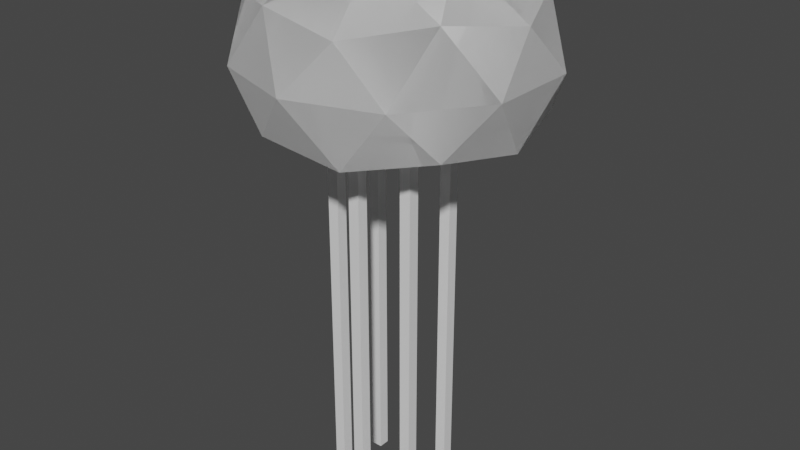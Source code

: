 # Source: squishy-merged-actions.blend  (saved by Blender 2.90.8; exported with 4.5.12 LTS)
import bpy
from mathutils import Matrix  # noqa: F401  (used for matrix-valued properties, if any)

bpy.ops.wm.read_factory_settings(use_empty=True)
scene = bpy.context.scene
scene.name = 'Scene'

# ---- collections
col_collection = bpy.data.collections.new('Collection'); scene.collection.children.link(col_collection)

# ---- world
world_world = bpy.data.worlds.new('World'); scene.world = world_world
world_world.use_nodes = True; world_world.node_tree.nodes.clear()
_N = world_world.node_tree.nodes; _L = world_world.node_tree.links
n0 = _N.new('ShaderNodeOutputWorld'); n0.name = 'World Output'; n0.location = (300, 300)
n1 = _N.new('ShaderNodeBackground'); n1.name = 'Background'; n1.location = (10, 300)
n1.inputs[0].default_value = (0.05088, 0.05088, 0.05088, 1.0)
_L.new(n1.outputs[0], n0.inputs[0])
n0.is_active_output = True
world_world.color = (0.05088, 0.05088, 0.05088)
world_world.use_sun_shadow = False
world_world.sun_shadow_jitter_overblur = 0.0

# ---- meshes
me_icosphere_001 = bpy.data.meshes.new('Icosphere.001')
me_icosphere_001.from_pydata([(0.9623, -0.6991, -0.4343), (-0.3676, -1.131, -0.4343), (-1.189, -1.966e-09, -0.4343), (-0.3676, 1.131, -0.4343), (0.9623, 0.6991, -0.4343), (0.3657, -1.126, 0.4345), (-0.9575, -0.6957, 0.4345), (-0.9575, 0.6957, 0.4345), (0.3657, 1.126, 0.4345), (1.184, -2.89e-09, 0.4345), (0.0, 0.0, 1.0), (0.3496, -1.076, -0.5387), (1.131, -1.966e-09, -0.5387), (-0.9152, -0.6649, -0.5387), (-0.9152, 0.6649, -0.5387), (0.3496, 1.076, -0.5387), (1.251, -0.4065, 0.0), (1.251, 0.4065, 0.0), (1.881e-09, -1.316, 0.0), (0.7733, -1.064, 0.0), (-1.251, -0.4065, 0.0), (-0.7733, -1.064, 0.0), (-0.7733, 1.064, 0.0), (-1.251, 0.4065, 0.0), (0.7733, 1.064, 0.0), (1.881e-09, 1.316, 0.0), (0.9107, -0.6616, 0.5384), (-0.3478, -1.071, 0.5384), (-1.126, -2.89e-09, 0.5384), (-0.3478, 1.071, 0.5384), (0.9107, 0.6616, 0.5384), (0.1625, -0.5, 0.8507), (0.5257, 0.0, 0.8507), (-0.4253, -0.309, 0.8507), (-0.4253, 0.309, 0.8507), (0.1625, 0.5, 0.8507)], [], [(0, 12, 16), (1, 11, 18), (2, 13, 20), (3, 14, 22), (4, 15, 24), (0, 16, 19), (1, 18, 21), (2, 20, 23), (3, 22, 25), (4, 24, 17), (5, 26, 31), (6, 27, 33), (7, 28, 34), (8, 29, 35), (9, 30, 32), (32, 35, 10), (32, 30, 35), (30, 8, 35), (35, 34, 10), (35, 29, 34), (29, 7, 34), (34, 33, 10), (34, 28, 33), (28, 6, 33), (33, 31, 10), (33, 27, 31), (27, 5, 31), (31, 32, 10), (31, 26, 32), (26, 9, 32), (17, 30, 9), (17, 24, 30), (24, 8, 30), (25, 29, 8), (25, 22, 29), (22, 7, 29), (23, 28, 7), (23, 20, 28), (20, 6, 28), (21, 27, 6), (21, 18, 27), (18, 5, 27), (19, 26, 5), (19, 16, 26), (16, 9, 26), (24, 25, 8), (24, 15, 25), (15, 3, 25), (22, 23, 7), (22, 14, 23), (14, 2, 23), (20, 21, 6), (20, 13, 21), (13, 1, 21), (18, 19, 5), (18, 11, 19), (11, 0, 19), (16, 17, 9), (16, 12, 17), (12, 4, 17)])
_uv = me_icosphere_001.uv_layers.new(name='UVMap')
_uv.uv.foreach_set('vector', [0.7273, 0.1575, 0.6364, 0.1575, 0.6818, 0.2362, 0.9091, 0.1575, 0.8182, 0.1575, 0.8636, 0.2362, 0.1818, 0.1575, 0.09091, 0.1575, 0.1364, 0.2362, 0.3636, 0.1575, 0.2727, 0.1575, 0.3182, 0.2362, 0.5455, 0.1575, 0.4545, 0.1575, 0.5, 0.2362, 0.7273, 0.1575, 0.6818, 0.2362, 0.7727, 0.2362, 0.9091, 0.1575, 0.8636, 0.2362, 0.9545, 0.2362, 0.1818, 0.1575, 0.1364, 0.2362, 0.2273, 0.2362, 0.3636, 0.1575, 0.3182, 0.2362, 0.4091, 0.2362, 0.5455, 0.1575, 0.5, 0.2362, 0.5909, 0.2362, 0.8182, 0.3149, 0.7273, 0.3149, 0.7727, 0.3937, 1.0, 0.3149, 0.9091, 0.3149, 0.9545, 0.3937, 0.2727, 0.3149, 0.1818, 0.3149, 0.2273, 0.3937, 0.4545, 0.3149, 0.3636, 0.3149, 0.4091, 0.3937, 0.6364, 0.3149, 0.5455, 0.3149, 0.5909, 0.3937, 0.5909, 0.3937, 0.5, 0.3937, 0.5455, 0.4724, 0.5909, 0.3937, 0.5455, 0.3149, 0.5, 0.3937, 0.5455, 0.3149, 0.4545, 0.3149, 0.5, 0.3937, 0.4091, 0.3937, 0.3182, 0.3937, 0.3636, 0.4724, 0.4091, 0.3937, 0.3636, 0.3149, 0.3182, 0.3937, 0.3636, 0.3149, 0.2727, 0.3149, 0.3182, 0.3937, 0.2273, 0.3937, 0.1364, 0.3937, 0.1818, 0.4724, 0.2273, 0.3937, 0.1818, 0.3149, 0.1364, 0.3937, 0.1818, 0.3149, 0.09091, 0.3149, 0.1364, 0.3937, 0.9545, 0.3937, 0.8636, 0.3937, 0.9091, 0.4724, 0.9545, 0.3937, 0.9091, 0.3149, 0.8636, 0.3937, 0.9091, 0.3149, 0.8182, 0.3149, 0.8636, 0.3937, 0.7727, 0.3937, 0.6818, 0.3937, 0.7273, 0.4724, 0.7727, 0.3937, 0.7273, 0.3149, 0.6818, 0.3937, 0.7273, 0.3149, 0.6364, 0.3149, 0.6818, 0.3937, 0.5909, 0.2362, 0.5455, 0.3149, 0.6364, 0.3149, 0.5909, 0.2362, 0.5, 0.2362, 0.5455, 0.3149, 0.5, 0.2362, 0.4545, 0.3149, 0.5455, 0.3149, 0.4091, 0.2362, 0.3636, 0.3149, 0.4545, 0.3149, 0.4091, 0.2362, 0.3182, 0.2362, 0.3636, 0.3149, 0.3182, 0.2362, 0.2727, 0.3149, 0.3636, 0.3149, 0.2273, 0.2362, 0.1818, 0.3149, 0.2727, 0.3149, 0.2273, 0.2362, 0.1364, 0.2362, 0.1818, 0.3149, 0.1364, 0.2362, 0.09091, 0.3149, 0.1818, 0.3149, 0.9545, 0.2362, 0.9091, 0.3149, 1.0, 0.3149, 0.9545, 0.2362, 0.8636, 0.2362, 0.9091, 0.3149, 0.8636, 0.2362, 0.8182, 0.3149, 0.9091, 0.3149, 0.7727, 0.2362, 0.7273, 0.3149, 0.8182, 0.3149, 0.7727, 0.2362, 0.6818, 0.2362, 0.7273, 0.3149, 0.6818, 0.2362, 0.6364, 0.3149, 0.7273, 0.3149, 0.5, 0.2362, 0.4091, 0.2362, 0.4545, 0.3149, 0.5, 0.2362, 0.4545, 0.1575, 0.4091, 0.2362, 0.4545, 0.1575, 0.3636, 0.1575, 0.4091, 0.2362, 0.3182, 0.2362, 0.2273, 0.2362, 0.2727, 0.3149, 0.3182, 0.2362, 0.2727, 0.1575, 0.2273, 0.2362, 0.2727, 0.1575, 0.1818, 0.1575, 0.2273, 0.2362, 0.1364, 0.2362, 0.04545, 0.2362, 0.09091, 0.3149, 0.1364, 0.2362, 0.09091, 0.1575, 0.04545, 0.2362, 0.09091, 0.1575, 0.0, 0.1575, 0.04545, 0.2362, 0.8636, 0.2362, 0.7727, 0.2362, 0.8182, 0.3149, 0.8636, 0.2362, 0.8182, 0.1575, 0.7727, 0.2362, 0.8182, 0.1575, 0.7273, 0.1575, 0.7727, 0.2362, 0.6818, 0.2362, 0.5909, 0.2362, 0.6364, 0.3149, 0.6818, 0.2362, 0.6364, 0.1575, 0.5909, 0.2362, 0.6364, 0.1575, 0.5455, 0.1575, 0.5909, 0.2362])
me_icosphere_001.use_remesh_fix_poles = True
me_icosphere_001.use_remesh_preserve_attributes = False
me_icosphere_001.use_mirror_vertex_groups = False
me_icosphere_001.update()
me_cube_002 = bpy.data.meshes.new('Cube.002')
me_cube_002.from_pydata([(-1.0, -1.0, -1.0), (-1.0, -1.0, 1.0), (-1.0, 1.0, -1.0), (-1.0, 1.0, 1.0), (1.0, -1.0, -1.0), (1.0, -1.0, 1.0), (1.0, 1.0, -1.0), (1.0, 1.0, 1.0), (-1.0, 1.0, -3.043), (-1.0, -1.0, -3.043), (1.0, 1.0, -3.043), (1.0, -1.0, -3.043), (-1.0, 1.0, -5.403), (-1.0, -1.0, -5.403), (1.0, 1.0, -5.403), (1.0, -1.0, -5.403), (-1.0, 1.0, -7.524), (-1.0, -1.0, -7.524), (1.0, 1.0, -7.524), (1.0, -1.0, -7.524), (-1.0, 1.0, -9.947), (-1.0, -1.0, -9.947), (1.0, 1.0, -9.947), (1.0, -1.0, -9.947), (-1.0, 1.0, -11.95), (-1.0, -1.0, -11.95), (1.0, 1.0, -11.95), (1.0, -1.0, -11.95)], [], [(0, 1, 3, 2), (2, 3, 7, 6), (6, 7, 5, 4), (4, 5, 1, 0), (6, 4, 11, 10), (7, 3, 1, 5), (10, 11, 15, 14), (4, 0, 9, 11), (2, 6, 10, 8), (0, 2, 8, 9), (15, 13, 17, 19), (9, 8, 12, 13), (11, 9, 13, 15), (8, 10, 14, 12), (16, 18, 22, 20), (12, 14, 18, 16), (14, 15, 19, 18), (13, 12, 16, 17), (22, 23, 27, 26), (18, 19, 23, 22), (17, 16, 20, 21), (19, 17, 21, 23), (24, 26, 27, 25), (21, 20, 24, 25), (23, 21, 25, 27), (20, 22, 26, 24)])
_uv = me_cube_002.uv_layers.new(name='UVMap')
_uv.uv.foreach_set('vector', [0.375, 0.0, 0.625, 0.0, 0.625, 0.25, 0.375, 0.25, 0.375, 0.25, 0.625, 0.25, 0.625, 0.5, 0.375, 0.5, 0.375, 0.5, 0.625, 0.5, 0.625, 0.75, 0.375, 0.75, 0.375, 0.75, 0.625, 0.75, 0.625, 1.0, 0.375, 1.0, 0.375, 0.5, 0.375, 0.75, 0.375, 0.75, 0.375, 0.5, 0.625, 0.5, 0.875, 0.5, 0.875, 0.75, 0.625, 0.75, 0.375, 0.5, 0.375, 0.75, 0.375, 0.75, 0.375, 0.5, 0.375, 0.75, 0.375, 1.0, 0.375, 1.0, 0.375, 0.75, 0.375, 0.25, 0.375, 0.5, 0.375, 0.5, 0.375, 0.25, 0.375, 0.0, 0.375, 0.25, 0.375, 0.25, 0.375, 0.0, 0.375, 0.75, 0.375, 1.0, 0.375, 1.0, 0.375, 0.75, 0.375, 0.0, 0.375, 0.25, 0.375, 0.25, 0.375, 0.0, 0.375, 0.75, 0.375, 1.0, 0.375, 1.0, 0.375, 0.75, 0.375, 0.25, 0.375, 0.5, 0.375, 0.5, 0.375, 0.25, 0.375, 0.25, 0.375, 0.5, 0.375, 0.5, 0.375, 0.25, 0.375, 0.25, 0.375, 0.5, 0.375, 0.5, 0.375, 0.25, 0.375, 0.5, 0.375, 0.75, 0.375, 0.75, 0.375, 0.5, 0.375, 0.0, 0.375, 0.25, 0.375, 0.25, 0.375, 0.0, 0.375, 0.5, 0.375, 0.75, 0.375, 0.75, 0.375, 0.5, 0.375, 0.5, 0.375, 0.75, 0.375, 0.75, 0.375, 0.5, 0.375, 0.0, 0.375, 0.25, 0.375, 0.25, 0.375, 0.0, 0.375, 0.75, 0.375, 1.0, 0.375, 1.0, 0.375, 0.75, 0.125, 0.5, 0.375, 0.5, 0.375, 0.75, 0.125, 0.75, 0.375, 0.0, 0.375, 0.25, 0.375, 0.25, 0.375, 0.0, 0.375, 0.75, 0.375, 1.0, 0.375, 1.0, 0.375, 0.75, 0.375, 0.25, 0.375, 0.5, 0.375, 0.5, 0.375, 0.25])
me_cube_002.use_remesh_fix_poles = True
me_cube_002.use_remesh_preserve_attributes = False
me_cube_002.use_mirror_vertex_groups = False
me_cube_002.update()
me_cube_003 = bpy.data.meshes.new('Cube.003')
me_cube_003.from_pydata([(-1.0, -1.0, -1.0), (-1.0, -1.0, 1.0), (-1.0, 1.0, -1.0), (-1.0, 1.0, 1.0), (1.0, -1.0, -1.0), (1.0, -1.0, 1.0), (1.0, 1.0, -1.0), (1.0, 1.0, 1.0), (-1.0, 1.0, -3.043), (-1.0, -1.0, -3.043), (1.0, 1.0, -3.043), (1.0, -1.0, -3.043), (-1.0, 1.0, -5.403), (-1.0, -1.0, -5.403), (1.0, 1.0, -5.403), (1.0, -1.0, -5.403), (-1.0, 1.0, -7.524), (-1.0, -1.0, -7.524), (1.0, 1.0, -7.524), (1.0, -1.0, -7.524), (-1.0, 1.0, -9.947), (-1.0, -1.0, -9.947), (1.0, 1.0, -9.947), (1.0, -1.0, -9.947), (-1.0, 1.0, -11.95), (-1.0, -1.0, -11.95), (1.0, 1.0, -11.95), (1.0, -1.0, -11.95)], [], [(0, 1, 3, 2), (2, 3, 7, 6), (6, 7, 5, 4), (4, 5, 1, 0), (6, 4, 11, 10), (7, 3, 1, 5), (10, 11, 15, 14), (4, 0, 9, 11), (2, 6, 10, 8), (0, 2, 8, 9), (15, 13, 17, 19), (9, 8, 12, 13), (11, 9, 13, 15), (8, 10, 14, 12), (16, 18, 22, 20), (12, 14, 18, 16), (14, 15, 19, 18), (13, 12, 16, 17), (22, 23, 27, 26), (18, 19, 23, 22), (17, 16, 20, 21), (19, 17, 21, 23), (24, 26, 27, 25), (21, 20, 24, 25), (23, 21, 25, 27), (20, 22, 26, 24)])
_uv = me_cube_003.uv_layers.new(name='UVMap')
_uv.uv.foreach_set('vector', [0.375, 0.0, 0.625, 0.0, 0.625, 0.25, 0.375, 0.25, 0.375, 0.25, 0.625, 0.25, 0.625, 0.5, 0.375, 0.5, 0.375, 0.5, 0.625, 0.5, 0.625, 0.75, 0.375, 0.75, 0.375, 0.75, 0.625, 0.75, 0.625, 1.0, 0.375, 1.0, 0.375, 0.5, 0.375, 0.75, 0.375, 0.75, 0.375, 0.5, 0.625, 0.5, 0.875, 0.5, 0.875, 0.75, 0.625, 0.75, 0.375, 0.5, 0.375, 0.75, 0.375, 0.75, 0.375, 0.5, 0.375, 0.75, 0.375, 1.0, 0.375, 1.0, 0.375, 0.75, 0.375, 0.25, 0.375, 0.5, 0.375, 0.5, 0.375, 0.25, 0.375, 0.0, 0.375, 0.25, 0.375, 0.25, 0.375, 0.0, 0.375, 0.75, 0.375, 1.0, 0.375, 1.0, 0.375, 0.75, 0.375, 0.0, 0.375, 0.25, 0.375, 0.25, 0.375, 0.0, 0.375, 0.75, 0.375, 1.0, 0.375, 1.0, 0.375, 0.75, 0.375, 0.25, 0.375, 0.5, 0.375, 0.5, 0.375, 0.25, 0.375, 0.25, 0.375, 0.5, 0.375, 0.5, 0.375, 0.25, 0.375, 0.25, 0.375, 0.5, 0.375, 0.5, 0.375, 0.25, 0.375, 0.5, 0.375, 0.75, 0.375, 0.75, 0.375, 0.5, 0.375, 0.0, 0.375, 0.25, 0.375, 0.25, 0.375, 0.0, 0.375, 0.5, 0.375, 0.75, 0.375, 0.75, 0.375, 0.5, 0.375, 0.5, 0.375, 0.75, 0.375, 0.75, 0.375, 0.5, 0.375, 0.0, 0.375, 0.25, 0.375, 0.25, 0.375, 0.0, 0.375, 0.75, 0.375, 1.0, 0.375, 1.0, 0.375, 0.75, 0.125, 0.5, 0.375, 0.5, 0.375, 0.75, 0.125, 0.75, 0.375, 0.0, 0.375, 0.25, 0.375, 0.25, 0.375, 0.0, 0.375, 0.75, 0.375, 1.0, 0.375, 1.0, 0.375, 0.75, 0.375, 0.25, 0.375, 0.5, 0.375, 0.5, 0.375, 0.25])
me_cube_003.use_remesh_fix_poles = True
me_cube_003.use_remesh_preserve_attributes = False
me_cube_003.use_mirror_vertex_groups = False
me_cube_003.update()
me_cube_004 = bpy.data.meshes.new('Cube.004')
me_cube_004.from_pydata([(-1.0, -1.0, -1.0), (-1.0, -1.0, 1.0), (-1.0, 1.0, -1.0), (-1.0, 1.0, 1.0), (1.0, -1.0, -1.0), (1.0, -1.0, 1.0), (1.0, 1.0, -1.0), (1.0, 1.0, 1.0), (-1.0, 1.0, -3.043), (-1.0, -1.0, -3.043), (1.0, 1.0, -3.043), (1.0, -1.0, -3.043), (-1.0, 1.0, -5.403), (-1.0, -1.0, -5.403), (1.0, 1.0, -5.403), (1.0, -1.0, -5.403), (-1.0, 1.0, -7.524), (-1.0, -1.0, -7.524), (1.0, 1.0, -7.524), (1.0, -1.0, -7.524), (-1.0, 1.0, -9.947), (-1.0, -1.0, -9.947), (1.0, 1.0, -9.947), (1.0, -1.0, -9.947), (-1.0, 1.0, -11.95), (-1.0, -1.0, -11.95), (1.0, 1.0, -11.95), (1.0, -1.0, -11.95)], [], [(0, 1, 3, 2), (2, 3, 7, 6), (6, 7, 5, 4), (4, 5, 1, 0), (6, 4, 11, 10), (7, 3, 1, 5), (10, 11, 15, 14), (4, 0, 9, 11), (2, 6, 10, 8), (0, 2, 8, 9), (15, 13, 17, 19), (9, 8, 12, 13), (11, 9, 13, 15), (8, 10, 14, 12), (16, 18, 22, 20), (12, 14, 18, 16), (14, 15, 19, 18), (13, 12, 16, 17), (22, 23, 27, 26), (18, 19, 23, 22), (17, 16, 20, 21), (19, 17, 21, 23), (24, 26, 27, 25), (21, 20, 24, 25), (23, 21, 25, 27), (20, 22, 26, 24)])
_uv = me_cube_004.uv_layers.new(name='UVMap')
_uv.uv.foreach_set('vector', [0.375, 0.0, 0.625, 0.0, 0.625, 0.25, 0.375, 0.25, 0.375, 0.25, 0.625, 0.25, 0.625, 0.5, 0.375, 0.5, 0.375, 0.5, 0.625, 0.5, 0.625, 0.75, 0.375, 0.75, 0.375, 0.75, 0.625, 0.75, 0.625, 1.0, 0.375, 1.0, 0.375, 0.5, 0.375, 0.75, 0.375, 0.75, 0.375, 0.5, 0.625, 0.5, 0.875, 0.5, 0.875, 0.75, 0.625, 0.75, 0.375, 0.5, 0.375, 0.75, 0.375, 0.75, 0.375, 0.5, 0.375, 0.75, 0.375, 1.0, 0.375, 1.0, 0.375, 0.75, 0.375, 0.25, 0.375, 0.5, 0.375, 0.5, 0.375, 0.25, 0.375, 0.0, 0.375, 0.25, 0.375, 0.25, 0.375, 0.0, 0.375, 0.75, 0.375, 1.0, 0.375, 1.0, 0.375, 0.75, 0.375, 0.0, 0.375, 0.25, 0.375, 0.25, 0.375, 0.0, 0.375, 0.75, 0.375, 1.0, 0.375, 1.0, 0.375, 0.75, 0.375, 0.25, 0.375, 0.5, 0.375, 0.5, 0.375, 0.25, 0.375, 0.25, 0.375, 0.5, 0.375, 0.5, 0.375, 0.25, 0.375, 0.25, 0.375, 0.5, 0.375, 0.5, 0.375, 0.25, 0.375, 0.5, 0.375, 0.75, 0.375, 0.75, 0.375, 0.5, 0.375, 0.0, 0.375, 0.25, 0.375, 0.25, 0.375, 0.0, 0.375, 0.5, 0.375, 0.75, 0.375, 0.75, 0.375, 0.5, 0.375, 0.5, 0.375, 0.75, 0.375, 0.75, 0.375, 0.5, 0.375, 0.0, 0.375, 0.25, 0.375, 0.25, 0.375, 0.0, 0.375, 0.75, 0.375, 1.0, 0.375, 1.0, 0.375, 0.75, 0.125, 0.5, 0.375, 0.5, 0.375, 0.75, 0.125, 0.75, 0.375, 0.0, 0.375, 0.25, 0.375, 0.25, 0.375, 0.0, 0.375, 0.75, 0.375, 1.0, 0.375, 1.0, 0.375, 0.75, 0.375, 0.25, 0.375, 0.5, 0.375, 0.5, 0.375, 0.25])
me_cube_004.use_remesh_fix_poles = True
me_cube_004.use_remesh_preserve_attributes = False
me_cube_004.use_mirror_vertex_groups = False
me_cube_004.update()
me_cube_005 = bpy.data.meshes.new('Cube.005')
me_cube_005.from_pydata([(-1.0, -1.0, -1.0), (-1.0, -1.0, 1.0), (-1.0, 1.0, -1.0), (-1.0, 1.0, 1.0), (1.0, -1.0, -1.0), (1.0, -1.0, 1.0), (1.0, 1.0, -1.0), (1.0, 1.0, 1.0), (-1.0, 1.0, -3.043), (-1.0, -1.0, -3.043), (1.0, 1.0, -3.043), (1.0, -1.0, -3.043), (-1.0, 1.0, -5.403), (-1.0, -1.0, -5.403), (1.0, 1.0, -5.403), (1.0, -1.0, -5.403), (-1.0, 1.0, -7.524), (-1.0, -1.0, -7.524), (1.0, 1.0, -7.524), (1.0, -1.0, -7.524), (-1.0, 1.0, -9.947), (-1.0, -1.0, -9.947), (1.0, 1.0, -9.947), (1.0, -1.0, -9.947), (-1.0, 1.0, -11.95), (-1.0, -1.0, -11.95), (1.0, 1.0, -11.95), (1.0, -1.0, -11.95)], [], [(0, 1, 3, 2), (2, 3, 7, 6), (6, 7, 5, 4), (4, 5, 1, 0), (6, 4, 11, 10), (7, 3, 1, 5), (10, 11, 15, 14), (4, 0, 9, 11), (2, 6, 10, 8), (0, 2, 8, 9), (15, 13, 17, 19), (9, 8, 12, 13), (11, 9, 13, 15), (8, 10, 14, 12), (16, 18, 22, 20), (12, 14, 18, 16), (14, 15, 19, 18), (13, 12, 16, 17), (22, 23, 27, 26), (18, 19, 23, 22), (17, 16, 20, 21), (19, 17, 21, 23), (24, 26, 27, 25), (21, 20, 24, 25), (23, 21, 25, 27), (20, 22, 26, 24)])
_uv = me_cube_005.uv_layers.new(name='UVMap')
_uv.uv.foreach_set('vector', [0.375, 0.0, 0.625, 0.0, 0.625, 0.25, 0.375, 0.25, 0.375, 0.25, 0.625, 0.25, 0.625, 0.5, 0.375, 0.5, 0.375, 0.5, 0.625, 0.5, 0.625, 0.75, 0.375, 0.75, 0.375, 0.75, 0.625, 0.75, 0.625, 1.0, 0.375, 1.0, 0.375, 0.5, 0.375, 0.75, 0.375, 0.75, 0.375, 0.5, 0.625, 0.5, 0.875, 0.5, 0.875, 0.75, 0.625, 0.75, 0.375, 0.5, 0.375, 0.75, 0.375, 0.75, 0.375, 0.5, 0.375, 0.75, 0.375, 1.0, 0.375, 1.0, 0.375, 0.75, 0.375, 0.25, 0.375, 0.5, 0.375, 0.5, 0.375, 0.25, 0.375, 0.0, 0.375, 0.25, 0.375, 0.25, 0.375, 0.0, 0.375, 0.75, 0.375, 1.0, 0.375, 1.0, 0.375, 0.75, 0.375, 0.0, 0.375, 0.25, 0.375, 0.25, 0.375, 0.0, 0.375, 0.75, 0.375, 1.0, 0.375, 1.0, 0.375, 0.75, 0.375, 0.25, 0.375, 0.5, 0.375, 0.5, 0.375, 0.25, 0.375, 0.25, 0.375, 0.5, 0.375, 0.5, 0.375, 0.25, 0.375, 0.25, 0.375, 0.5, 0.375, 0.5, 0.375, 0.25, 0.375, 0.5, 0.375, 0.75, 0.375, 0.75, 0.375, 0.5, 0.375, 0.0, 0.375, 0.25, 0.375, 0.25, 0.375, 0.0, 0.375, 0.5, 0.375, 0.75, 0.375, 0.75, 0.375, 0.5, 0.375, 0.5, 0.375, 0.75, 0.375, 0.75, 0.375, 0.5, 0.375, 0.0, 0.375, 0.25, 0.375, 0.25, 0.375, 0.0, 0.375, 0.75, 0.375, 1.0, 0.375, 1.0, 0.375, 0.75, 0.125, 0.5, 0.375, 0.5, 0.375, 0.75, 0.125, 0.75, 0.375, 0.0, 0.375, 0.25, 0.375, 0.25, 0.375, 0.0, 0.375, 0.75, 0.375, 1.0, 0.375, 1.0, 0.375, 0.75, 0.375, 0.25, 0.375, 0.5, 0.375, 0.5, 0.375, 0.25])
me_cube_005.use_remesh_fix_poles = True
me_cube_005.use_remesh_preserve_attributes = False
me_cube_005.use_mirror_vertex_groups = False
me_cube_005.update()
me_cube_006 = bpy.data.meshes.new('Cube.006')
me_cube_006.from_pydata([(-1.0, -1.0, -1.0), (-1.0, -1.0, 1.0), (-1.0, 1.0, -1.0), (-1.0, 1.0, 1.0), (1.0, -1.0, -1.0), (1.0, -1.0, 1.0), (1.0, 1.0, -1.0), (1.0, 1.0, 1.0), (-1.0, 1.0, -3.043), (-1.0, -1.0, -3.043), (1.0, 1.0, -3.043), (1.0, -1.0, -3.043), (-1.0, 1.0, -5.403), (-1.0, -1.0, -5.403), (1.0, 1.0, -5.403), (1.0, -1.0, -5.403), (-1.0, 1.0, -7.524), (-1.0, -1.0, -7.524), (1.0, 1.0, -7.524), (1.0, -1.0, -7.524), (-1.0, 1.0, -9.947), (-1.0, -1.0, -9.947), (1.0, 1.0, -9.947), (1.0, -1.0, -9.947), (-1.0, 1.0, -11.95), (-1.0, -1.0, -11.95), (1.0, 1.0, -11.95), (1.0, -1.0, -11.95)], [], [(0, 1, 3, 2), (2, 3, 7, 6), (6, 7, 5, 4), (4, 5, 1, 0), (6, 4, 11, 10), (7, 3, 1, 5), (10, 11, 15, 14), (4, 0, 9, 11), (2, 6, 10, 8), (0, 2, 8, 9), (15, 13, 17, 19), (9, 8, 12, 13), (11, 9, 13, 15), (8, 10, 14, 12), (16, 18, 22, 20), (12, 14, 18, 16), (14, 15, 19, 18), (13, 12, 16, 17), (22, 23, 27, 26), (18, 19, 23, 22), (17, 16, 20, 21), (19, 17, 21, 23), (24, 26, 27, 25), (21, 20, 24, 25), (23, 21, 25, 27), (20, 22, 26, 24)])
_uv = me_cube_006.uv_layers.new(name='UVMap')
_uv.uv.foreach_set('vector', [0.375, 0.0, 0.625, 0.0, 0.625, 0.25, 0.375, 0.25, 0.375, 0.25, 0.625, 0.25, 0.625, 0.5, 0.375, 0.5, 0.375, 0.5, 0.625, 0.5, 0.625, 0.75, 0.375, 0.75, 0.375, 0.75, 0.625, 0.75, 0.625, 1.0, 0.375, 1.0, 0.375, 0.5, 0.375, 0.75, 0.375, 0.75, 0.375, 0.5, 0.625, 0.5, 0.875, 0.5, 0.875, 0.75, 0.625, 0.75, 0.375, 0.5, 0.375, 0.75, 0.375, 0.75, 0.375, 0.5, 0.375, 0.75, 0.375, 1.0, 0.375, 1.0, 0.375, 0.75, 0.375, 0.25, 0.375, 0.5, 0.375, 0.5, 0.375, 0.25, 0.375, 0.0, 0.375, 0.25, 0.375, 0.25, 0.375, 0.0, 0.375, 0.75, 0.375, 1.0, 0.375, 1.0, 0.375, 0.75, 0.375, 0.0, 0.375, 0.25, 0.375, 0.25, 0.375, 0.0, 0.375, 0.75, 0.375, 1.0, 0.375, 1.0, 0.375, 0.75, 0.375, 0.25, 0.375, 0.5, 0.375, 0.5, 0.375, 0.25, 0.375, 0.25, 0.375, 0.5, 0.375, 0.5, 0.375, 0.25, 0.375, 0.25, 0.375, 0.5, 0.375, 0.5, 0.375, 0.25, 0.375, 0.5, 0.375, 0.75, 0.375, 0.75, 0.375, 0.5, 0.375, 0.0, 0.375, 0.25, 0.375, 0.25, 0.375, 0.0, 0.375, 0.5, 0.375, 0.75, 0.375, 0.75, 0.375, 0.5, 0.375, 0.5, 0.375, 0.75, 0.375, 0.75, 0.375, 0.5, 0.375, 0.0, 0.375, 0.25, 0.375, 0.25, 0.375, 0.0, 0.375, 0.75, 0.375, 1.0, 0.375, 1.0, 0.375, 0.75, 0.125, 0.5, 0.375, 0.5, 0.375, 0.75, 0.125, 0.75, 0.375, 0.0, 0.375, 0.25, 0.375, 0.25, 0.375, 0.0, 0.375, 0.75, 0.375, 1.0, 0.375, 1.0, 0.375, 0.75, 0.375, 0.25, 0.375, 0.5, 0.375, 0.5, 0.375, 0.25])
me_cube_006.use_remesh_fix_poles = True
me_cube_006.use_remesh_preserve_attributes = False
me_cube_006.use_mirror_vertex_groups = False
me_cube_006.update()
me_icosphere_002 = bpy.data.meshes.new('Icosphere.002')
me_icosphere_002.from_pydata([(0.9623, -0.6991, -0.4343), (-0.3676, -1.131, -0.4343), (-1.189, -1.966e-09, -0.4343), (-0.3676, 1.131, -0.4343), (0.9623, 0.6991, -0.4343), (0.3657, -1.126, 0.4345), (-0.9575, -0.6957, 0.4345), (-0.9575, 0.6957, 0.4345), (0.3657, 1.126, 0.4345), (1.184, -2.89e-09, 0.4345), (0.0, 0.0, 1.0), (0.3496, -1.076, -0.5387), (1.131, -1.966e-09, -0.5387), (-0.9152, -0.6649, -0.5387), (-0.9152, 0.6649, -0.5387), (0.3496, 1.076, -0.5387), (1.251, -0.4065, 0.0), (1.251, 0.4065, 0.0), (1.881e-09, -1.316, 0.0), (0.7733, -1.064, 0.0), (-1.251, -0.4065, 0.0), (-0.7733, -1.064, 0.0), (-0.7733, 1.064, 0.0), (-1.251, 0.4065, 0.0), (0.7733, 1.064, 0.0), (1.881e-09, 1.316, 0.0), (0.9107, -0.6616, 0.5384), (-0.3478, -1.071, 0.5384), (-1.126, -2.89e-09, 0.5384), (-0.3478, 1.071, 0.5384), (0.9107, 0.6616, 0.5384), (0.1625, -0.5, 0.8507), (0.5257, 0.0, 0.8507), (-0.4253, -0.309, 0.8507), (-0.4253, 0.309, 0.8507), (0.1625, 0.5, 0.8507)], [], [(0, 16, 12), (1, 18, 11), (2, 20, 13), (3, 22, 14), (4, 24, 15), (0, 19, 16), (1, 21, 18), (2, 23, 20), (3, 25, 22), (4, 17, 24), (5, 31, 26), (6, 33, 27), (7, 34, 28), (8, 35, 29), (9, 32, 30), (32, 10, 35), (32, 35, 30), (30, 35, 8), (35, 10, 34), (35, 34, 29), (29, 34, 7), (34, 10, 33), (34, 33, 28), (28, 33, 6), (33, 10, 31), (33, 31, 27), (27, 31, 5), (31, 10, 32), (31, 32, 26), (26, 32, 9), (17, 9, 30), (17, 30, 24), (24, 30, 8), (25, 8, 29), (25, 29, 22), (22, 29, 7), (23, 7, 28), (23, 28, 20), (20, 28, 6), (21, 6, 27), (21, 27, 18), (18, 27, 5), (19, 5, 26), (19, 26, 16), (16, 26, 9), (24, 8, 25), (24, 25, 15), (15, 25, 3), (22, 7, 23), (22, 23, 14), (14, 23, 2), (20, 6, 21), (20, 21, 13), (13, 21, 1), (18, 5, 19), (18, 19, 11), (11, 19, 0), (16, 9, 17), (16, 17, 12), (12, 17, 4)])
_uv = me_icosphere_002.uv_layers.new(name='UVMap')
_uv.uv.foreach_set('vector', [0.7273, 0.1575, 0.6818, 0.2362, 0.6364, 0.1575, 0.9091, 0.1575, 0.8636, 0.2362, 0.8182, 0.1575, 0.1818, 0.1575, 0.1364, 0.2362, 0.09091, 0.1575, 0.3636, 0.1575, 0.3182, 0.2362, 0.2727, 0.1575, 0.5455, 0.1575, 0.5, 0.2362, 0.4545, 0.1575, 0.7273, 0.1575, 0.7727, 0.2362, 0.6818, 0.2362, 0.9091, 0.1575, 0.9545, 0.2362, 0.8636, 0.2362, 0.1818, 0.1575, 0.2273, 0.2362, 0.1364, 0.2362, 0.3636, 0.1575, 0.4091, 0.2362, 0.3182, 0.2362, 0.5455, 0.1575, 0.5909, 0.2362, 0.5, 0.2362, 0.8182, 0.3149, 0.7727, 0.3937, 0.7273, 0.3149, 1.0, 0.3149, 0.9545, 0.3937, 0.9091, 0.3149, 0.2727, 0.3149, 0.2273, 0.3937, 0.1818, 0.3149, 0.4545, 0.3149, 0.4091, 0.3937, 0.3636, 0.3149, 0.6364, 0.3149, 0.5909, 0.3937, 0.5455, 0.3149, 0.5909, 0.3937, 0.5455, 0.4724, 0.5, 0.3937, 0.5909, 0.3937, 0.5, 0.3937, 0.5455, 0.3149, 0.5455, 0.3149, 0.5, 0.3937, 0.4545, 0.3149, 0.4091, 0.3937, 0.3636, 0.4724, 0.3182, 0.3937, 0.4091, 0.3937, 0.3182, 0.3937, 0.3636, 0.3149, 0.3636, 0.3149, 0.3182, 0.3937, 0.2727, 0.3149, 0.2273, 0.3937, 0.1818, 0.4724, 0.1364, 0.3937, 0.2273, 0.3937, 0.1364, 0.3937, 0.1818, 0.3149, 0.1818, 0.3149, 0.1364, 0.3937, 0.09091, 0.3149, 0.9545, 0.3937, 0.9091, 0.4724, 0.8636, 0.3937, 0.9545, 0.3937, 0.8636, 0.3937, 0.9091, 0.3149, 0.9091, 0.3149, 0.8636, 0.3937, 0.8182, 0.3149, 0.7727, 0.3937, 0.7273, 0.4724, 0.6818, 0.3937, 0.7727, 0.3937, 0.6818, 0.3937, 0.7273, 0.3149, 0.7273, 0.3149, 0.6818, 0.3937, 0.6364, 0.3149, 0.5909, 0.2362, 0.6364, 0.3149, 0.5455, 0.3149, 0.5909, 0.2362, 0.5455, 0.3149, 0.5, 0.2362, 0.5, 0.2362, 0.5455, 0.3149, 0.4545, 0.3149, 0.4091, 0.2362, 0.4545, 0.3149, 0.3636, 0.3149, 0.4091, 0.2362, 0.3636, 0.3149, 0.3182, 0.2362, 0.3182, 0.2362, 0.3636, 0.3149, 0.2727, 0.3149, 0.2273, 0.2362, 0.2727, 0.3149, 0.1818, 0.3149, 0.2273, 0.2362, 0.1818, 0.3149, 0.1364, 0.2362, 0.1364, 0.2362, 0.1818, 0.3149, 0.09091, 0.3149, 0.9545, 0.2362, 1.0, 0.3149, 0.9091, 0.3149, 0.9545, 0.2362, 0.9091, 0.3149, 0.8636, 0.2362, 0.8636, 0.2362, 0.9091, 0.3149, 0.8182, 0.3149, 0.7727, 0.2362, 0.8182, 0.3149, 0.7273, 0.3149, 0.7727, 0.2362, 0.7273, 0.3149, 0.6818, 0.2362, 0.6818, 0.2362, 0.7273, 0.3149, 0.6364, 0.3149, 0.5, 0.2362, 0.4545, 0.3149, 0.4091, 0.2362, 0.5, 0.2362, 0.4091, 0.2362, 0.4545, 0.1575, 0.4545, 0.1575, 0.4091, 0.2362, 0.3636, 0.1575, 0.3182, 0.2362, 0.2727, 0.3149, 0.2273, 0.2362, 0.3182, 0.2362, 0.2273, 0.2362, 0.2727, 0.1575, 0.2727, 0.1575, 0.2273, 0.2362, 0.1818, 0.1575, 0.1364, 0.2362, 0.09091, 0.3149, 0.04545, 0.2362, 0.1364, 0.2362, 0.04545, 0.2362, 0.09091, 0.1575, 0.09091, 0.1575, 0.04545, 0.2362, 0.0, 0.1575, 0.8636, 0.2362, 0.8182, 0.3149, 0.7727, 0.2362, 0.8636, 0.2362, 0.7727, 0.2362, 0.8182, 0.1575, 0.8182, 0.1575, 0.7727, 0.2362, 0.7273, 0.1575, 0.6818, 0.2362, 0.6364, 0.3149, 0.5909, 0.2362, 0.6818, 0.2362, 0.5909, 0.2362, 0.6364, 0.1575, 0.6364, 0.1575, 0.5909, 0.2362, 0.5455, 0.1575])
me_icosphere_002.use_remesh_fix_poles = True
me_icosphere_002.use_remesh_preserve_attributes = False
me_icosphere_002.use_mirror_vertex_groups = False
me_icosphere_002.update()
arm_armature = bpy.data.armatures.new('Armature')  # bones are not reproduced
arm_armature_006 = bpy.data.armatures.new('Armature.006')  # bones are not reproduced
arm_armature_011 = bpy.data.armatures.new('Armature.011')  # bones are not reproduced
arm_armature_012 = bpy.data.armatures.new('Armature.012')  # bones are not reproduced
arm_armature_013 = bpy.data.armatures.new('Armature.013')  # bones are not reproduced
arm_armature_014 = bpy.data.armatures.new('Armature.014')  # bones are not reproduced
arm_armature_001 = bpy.data.armatures.new('Armature.001')  # bones are not reproduced

# ---- objects
ob_body = bpy.data.objects.new('Body', me_icosphere_001)
ob_body_armature = bpy.data.objects.new('Body Armature', arm_armature)
ob_cubicle_1 = bpy.data.objects.new('Cubicle 1', me_cube_002)
ob_cubicle_1_armature = bpy.data.objects.new('Cubicle 1 Armature', arm_armature_006)
ob_cubicle_2 = bpy.data.objects.new('Cubicle 2', me_cube_003)
ob_cubicle_2_armature = bpy.data.objects.new('Cubicle 2 Armature', arm_armature_011)
ob_cubicle_3_armature = bpy.data.objects.new('Cubicle 3 Armature', arm_armature_012)
ob_cubicle_3 = bpy.data.objects.new('Cubicle 3', me_cube_004)
ob_cubicle_4_armature = bpy.data.objects.new('Cubicle 4 Armature', arm_armature_013)
ob_cubicle_4 = bpy.data.objects.new('Cubicle 4', me_cube_005)
ob_cubicle_5_armature = bpy.data.objects.new('Cubicle 5 Armature', arm_armature_014)
ob_cubicle_5 = bpy.data.objects.new('Cubicle 5', me_cube_006)
ob_body_armature__inside = bpy.data.objects.new('Body Armature (inside)', arm_armature_001)
ob_body__inside = bpy.data.objects.new('Body (inside)', me_icosphere_002)

# ---- transforms, parenting, visibility, modifiers, constraints
ob_body.parent = ob_body_armature
ob_body.matrix_parent_inverse = Matrix(((1.0, -0.0, 0.0, -0.0), (-0.0, 1.0, -0.0, 0.0), (0.0, -0.0, 1.0, 0.02874), (-0.0, 0.0, -0.0, 1.0)))
ob_body.location = (0.0, 0.0, 0.0)
ob_body.lineart.crease_threshold = 0.0
_vg = ob_body.vertex_groups.new(name='Bone')
for _i, _w in zip([5, 6, 7, 8, 9, 10, 26, 27, 28, 29, 30, 31, 32, 33, 34, 35], [0.02303, 0.02303, 0.02303, 0.02303, 0.02303, 0.95, 0.03218, 0.03218, 0.03218, 0.03218, 0.03218, 0.1344, 0.1344, 0.1344, 0.1344, 0.1344]): _vg.add([_i], _w, 'REPLACE')
_vg = ob_body.vertex_groups.new(name='Bone.001')
for _i, _w in zip([0, 1, 2, 3, 4, 5, 6, 7, 8, 9, 10, 11, 12, 13, 14, 15, 16, 17, 18, 19, 20, 21, 22, 23, 24, 25, 26, 27, 28, 29, 30, 31, 32, 33, 34, 35], [0.5763, 0.5763, 0.5763, 0.5763, 0.5763, 0.8547, 0.8547, 0.8547, 0.8547, 0.8547, 0.04689, 0.5428, 0.5428, 0.5428, 0.5428, 0.5428, 0.7744, 0.7744, 0.7744, 0.7744, 0.7744, 0.7744, 0.7744, 0.7744, 0.7744, 0.7744, 0.8661, 0.8661, 0.8661, 0.8661, 0.8661, 0.8386, 0.8386, 0.8386, 0.8386, 0.8386]): _vg.add([_i], _w, 'REPLACE')
_vg = ob_body.vertex_groups.new(name='Bone.002')
for _i, _w in zip([0, 1, 2, 3, 4, 5, 6, 7, 8, 9, 11, 12, 13, 14, 15, 16, 17, 18, 19, 20, 21, 22, 23, 24, 25, 26, 27, 28, 29, 30, 31, 32, 33, 34, 35], [0.4082, 0.4082, 0.4082, 0.4082, 0.4082, 0.1088, 0.1088, 0.1088, 0.1088, 0.1088, 0.4426, 0.4426, 0.4426, 0.4426, 0.4426, 0.2048, 0.2048, 0.2048, 0.2048, 0.2048, 0.2048, 0.2048, 0.2048, 0.2048, 0.2048, 0.09286, 0.09286, 0.09286, 0.09286, 0.09286, 0.003905, 0.003905, 0.003905, 0.003905, 0.003905]): _vg.add([_i], _w, 'REPLACE')
_m = ob_body.modifiers.new('Armature', 'ARMATURE')
_m.object = ob_body_armature
ob_body_armature.location = (0.0, 0.0, -0.02874)
ob_body_armature.lineart.crease_threshold = 0.0
ob_cubicle_1.parent = ob_cubicle_1_armature
ob_cubicle_1.matrix_parent_inverse = Matrix(((1.0, -0.0, -0.0, -0.7003), (-0.0, 1.0, 0.0, 0.1996), (-0.0, -0.0, 1.0, -0.0), (-0.0, 0.0, -0.0, 1.0)))
ob_cubicle_1.location = (0.6659, -0.2381, -0.2257)
ob_cubicle_1.scale = (0.1, 0.1, 0.3175)
ob_cubicle_1.lineart.crease_threshold = 0.0
_vg = ob_cubicle_1.vertex_groups.new(name='Bone')
for _i, _w in zip([1, 3, 5, 7], [0.9735, 0.9762, 0.9766, 0.976]): _vg.add([_i], _w, 'REPLACE')
_vg = ob_cubicle_1.vertex_groups.new(name='Bone.001')
for _i, _w in zip([0, 1, 2, 4, 6], [0.9744, 0.002252, 0.9749, 0.9761, 0.9766]): _vg.add([_i], _w, 'REPLACE')
_vg = ob_cubicle_1.vertex_groups.new(name='Bone.002')
for _i, _w in zip([8, 9, 10, 11], [0.9797, 0.9791, 0.981, 0.9804]): _vg.add([_i], _w, 'REPLACE')
_vg = ob_cubicle_1.vertex_groups.new(name='Bone.003')
for _i, _w in zip([12, 13, 14, 15], [0.9804, 0.9798, 0.9817, 0.9811]): _vg.add([_i], _w, 'REPLACE')
_vg = ob_cubicle_1.vertex_groups.new(name='Bone.004')
for _i, _w in zip([16, 17, 18, 19], [0.9809, 0.9803, 0.9822, 0.9816]): _vg.add([_i], _w, 'REPLACE')
_vg = ob_cubicle_1.vertex_groups.new(name='Bone.005')
for _i, _w in zip([20, 21, 22, 23, 24, 25, 26, 27], [0.9908, 0.9906, 0.9915, 0.9912, 0.9991, 0.9997, 0.9997, 0.9997]): _vg.add([_i], _w, 'REPLACE')
_m = ob_cubicle_1.modifiers.new('Armature', 'ARMATURE')
_m.object = ob_cubicle_1_armature
ob_cubicle_1_armature.location = (0.4123, -0.3352, 0.0)
ob_cubicle_1_armature.scale = (0.5, 0.5, 1.0)
ob_cubicle_1_armature.lineart.crease_threshold = 0.0
ob_cubicle_2.parent = ob_cubicle_2_armature
ob_cubicle_2.matrix_parent_inverse = Matrix(((1.0, -0.0, -0.0, -0.7003), (-0.0, 1.0, 0.0, 0.1996), (-0.0, -0.0, 1.0, -0.0), (-0.0, 0.0, -0.0, 1.0)))
ob_cubicle_2.location = (0.6659, -0.2381, -0.2257)
ob_cubicle_2.scale = (0.05, 0.05, 0.3175)
ob_cubicle_2.lineart.crease_threshold = 0.0
_vg = ob_cubicle_2.vertex_groups.new(name='Bone')
for _i, _w in zip([1, 3, 5, 7], [0.9735, 0.9762, 0.9766, 0.976]): _vg.add([_i], _w, 'REPLACE')
_vg = ob_cubicle_2.vertex_groups.new(name='Bone.001')
for _i, _w in zip([0, 1, 2, 4, 6], [0.9744, 0.002252, 0.9749, 0.9761, 0.9766]): _vg.add([_i], _w, 'REPLACE')
_vg = ob_cubicle_2.vertex_groups.new(name='Bone.002')
for _i, _w in zip([8, 9, 10, 11], [0.9797, 0.9791, 0.981, 0.9804]): _vg.add([_i], _w, 'REPLACE')
_vg = ob_cubicle_2.vertex_groups.new(name='Bone.003')
for _i, _w in zip([12, 13, 14, 15], [0.9804, 0.9798, 0.9817, 0.9811]): _vg.add([_i], _w, 'REPLACE')
_vg = ob_cubicle_2.vertex_groups.new(name='Bone.004')
for _i, _w in zip([16, 17, 18, 19], [0.9809, 0.9803, 0.9822, 0.9816]): _vg.add([_i], _w, 'REPLACE')
_vg = ob_cubicle_2.vertex_groups.new(name='Bone.005')
for _i, _w in zip([20, 21, 22, 23, 24, 25, 26, 27], [0.9908, 0.9906, 0.9915, 0.9912, 0.9991, 0.9997, 0.9997, 0.9997]): _vg.add([_i], _w, 'REPLACE')
_m = ob_cubicle_2.modifiers.new('Armature', 'ARMATURE')
_m.object = ob_cubicle_2_armature
ob_cubicle_2_armature.location = (0.3401, 0.307, 0.0)
ob_cubicle_2_armature.lineart.crease_threshold = 0.0
ob_cubicle_3_armature.location = (-0.3411, 0.2056, 0.0)
ob_cubicle_3_armature.lineart.crease_threshold = 0.0
ob_cubicle_3.parent = ob_cubicle_3_armature
ob_cubicle_3.matrix_parent_inverse = Matrix(((1.0, -0.0, -0.0, -0.7003), (-0.0, 1.0, 0.0, 0.1996), (-0.0, -0.0, 1.0, -0.0), (-0.0, 0.0, -0.0, 1.0)))
ob_cubicle_3.location = (0.6659, -0.2381, -0.2257)
ob_cubicle_3.scale = (0.05, 0.05, 0.3175)
ob_cubicle_3.lineart.crease_threshold = 0.0
_vg = ob_cubicle_3.vertex_groups.new(name='Bone')
for _i, _w in zip([1, 3, 5, 7], [0.9735, 0.9762, 0.9766, 0.976]): _vg.add([_i], _w, 'REPLACE')
_vg = ob_cubicle_3.vertex_groups.new(name='Bone.001')
for _i, _w in zip([0, 1, 2, 4, 6], [0.9744, 0.002252, 0.9749, 0.9761, 0.9766]): _vg.add([_i], _w, 'REPLACE')
_vg = ob_cubicle_3.vertex_groups.new(name='Bone.002')
for _i, _w in zip([8, 9, 10, 11], [0.9797, 0.9791, 0.981, 0.9804]): _vg.add([_i], _w, 'REPLACE')
_vg = ob_cubicle_3.vertex_groups.new(name='Bone.003')
for _i, _w in zip([12, 13, 14, 15], [0.9804, 0.9798, 0.9817, 0.9811]): _vg.add([_i], _w, 'REPLACE')
_vg = ob_cubicle_3.vertex_groups.new(name='Bone.004')
for _i, _w in zip([16, 17, 18, 19], [0.9809, 0.9803, 0.9822, 0.9816]): _vg.add([_i], _w, 'REPLACE')
_vg = ob_cubicle_3.vertex_groups.new(name='Bone.005')
for _i, _w in zip([20, 21, 22, 23, 24, 25, 26, 27], [0.9908, 0.9906, 0.9915, 0.9912, 0.9991, 0.9997, 0.9997, 0.9997]): _vg.add([_i], _w, 'REPLACE')
_m = ob_cubicle_3.modifiers.new('Armature', 'ARMATURE')
_m.object = ob_cubicle_3_armature
ob_cubicle_4_armature.location = (-0.3422, -0.2979, 0.0)
ob_cubicle_4_armature.lineart.crease_threshold = 0.0
ob_cubicle_4.parent = ob_cubicle_4_armature
ob_cubicle_4.matrix_parent_inverse = Matrix(((1.0, -0.0, -0.0, -0.7003), (-0.0, 1.0, 0.0, 0.1996), (-0.0, -0.0, 1.0, -0.0), (-0.0, 0.0, -0.0, 1.0)))
ob_cubicle_4.location = (0.6659, -0.2381, -0.2257)
ob_cubicle_4.scale = (0.05, 0.05, 0.3175)
ob_cubicle_4.lineart.crease_threshold = 0.0
_vg = ob_cubicle_4.vertex_groups.new(name='Bone')
for _i, _w in zip([1, 3, 5, 7], [0.9735, 0.9762, 0.9766, 0.976]): _vg.add([_i], _w, 'REPLACE')
_vg = ob_cubicle_4.vertex_groups.new(name='Bone.001')
for _i, _w in zip([0, 1, 2, 4, 6], [0.9744, 0.002252, 0.9749, 0.9761, 0.9766]): _vg.add([_i], _w, 'REPLACE')
_vg = ob_cubicle_4.vertex_groups.new(name='Bone.002')
for _i, _w in zip([8, 9, 10, 11], [0.9797, 0.9791, 0.981, 0.9804]): _vg.add([_i], _w, 'REPLACE')
_vg = ob_cubicle_4.vertex_groups.new(name='Bone.003')
for _i, _w in zip([12, 13, 14, 15], [0.9804, 0.9798, 0.9817, 0.9811]): _vg.add([_i], _w, 'REPLACE')
_vg = ob_cubicle_4.vertex_groups.new(name='Bone.004')
for _i, _w in zip([16, 17, 18, 19], [0.9809, 0.9803, 0.9822, 0.9816]): _vg.add([_i], _w, 'REPLACE')
_vg = ob_cubicle_4.vertex_groups.new(name='Bone.005')
for _i, _w in zip([20, 21, 22, 23, 24, 25, 26, 27], [0.9908, 0.9906, 0.9915, 0.9912, 0.9991, 0.9997, 0.9997, 0.9997]): _vg.add([_i], _w, 'REPLACE')
_m = ob_cubicle_4.modifiers.new('Armature', 'ARMATURE')
_m.object = ob_cubicle_4_armature
ob_cubicle_5_armature.location = (0.04405, -0.4757, 0.0)
ob_cubicle_5_armature.lineart.crease_threshold = 0.0
ob_cubicle_5.parent = ob_cubicle_5_armature
ob_cubicle_5.matrix_parent_inverse = Matrix(((1.0, -0.0, -0.0, -0.7003), (-0.0, 1.0, 0.0, 0.1996), (-0.0, -0.0, 1.0, -0.0), (-0.0, 0.0, -0.0, 1.0)))
ob_cubicle_5.location = (0.6659, -0.2381, -0.2257)
ob_cubicle_5.scale = (0.05, 0.05, 0.3175)
ob_cubicle_5.lineart.crease_threshold = 0.0
_vg = ob_cubicle_5.vertex_groups.new(name='Bone')
for _i, _w in zip([1, 3, 5, 7], [0.9735, 0.9762, 0.9766, 0.976]): _vg.add([_i], _w, 'REPLACE')
_vg = ob_cubicle_5.vertex_groups.new(name='Bone.001')
for _i, _w in zip([0, 1, 2, 4, 6], [0.9744, 0.002252, 0.9749, 0.9761, 0.9766]): _vg.add([_i], _w, 'REPLACE')
_vg = ob_cubicle_5.vertex_groups.new(name='Bone.002')
for _i, _w in zip([8, 9, 10, 11], [0.9797, 0.9791, 0.981, 0.9804]): _vg.add([_i], _w, 'REPLACE')
_vg = ob_cubicle_5.vertex_groups.new(name='Bone.003')
for _i, _w in zip([12, 13, 14, 15], [0.9804, 0.9798, 0.9817, 0.9811]): _vg.add([_i], _w, 'REPLACE')
_vg = ob_cubicle_5.vertex_groups.new(name='Bone.004')
for _i, _w in zip([16, 17, 18, 19], [0.9809, 0.9803, 0.9822, 0.9816]): _vg.add([_i], _w, 'REPLACE')
_vg = ob_cubicle_5.vertex_groups.new(name='Bone.005')
for _i, _w in zip([20, 21, 22, 23, 24, 25, 26, 27], [0.9908, 0.9906, 0.9915, 0.9912, 0.9991, 0.9997, 0.9997, 0.9997]): _vg.add([_i], _w, 'REPLACE')
_m = ob_cubicle_5.modifiers.new('Armature', 'ARMATURE')
_m.object = ob_cubicle_5_armature
ob_body_armature__inside.location = (0.0, 0.0, -0.02874)
ob_body_armature__inside.lineart.crease_threshold = 0.0
ob_body__inside.parent = ob_body_armature__inside
ob_body__inside.matrix_parent_inverse = Matrix(((1.0, -0.0, 0.0, -0.0), (-0.0, 1.0, -0.0, 0.0), (0.0, -0.0, 1.0, 0.02874), (-0.0, 0.0, -0.0, 1.0)))
ob_body__inside.location = (0.0, 0.0, 0.0)
ob_body__inside.lineart.crease_threshold = 0.0
_vg = ob_body__inside.vertex_groups.new(name='Bone')
for _i, _w in zip([5, 6, 7, 8, 9, 10, 26, 27, 28, 29, 30, 31, 32, 33, 34, 35], [0.02303, 0.02303, 0.02303, 0.02303, 0.02303, 0.95, 0.03218, 0.03218, 0.03218, 0.03218, 0.03218, 0.1344, 0.1344, 0.1344, 0.1344, 0.1344]): _vg.add([_i], _w, 'REPLACE')
_vg = ob_body__inside.vertex_groups.new(name='Bone.001')
for _i, _w in zip([0, 1, 2, 3, 4, 5, 6, 7, 8, 9, 10, 11, 12, 13, 14, 15, 16, 17, 18, 19, 20, 21, 22, 23, 24, 25, 26, 27, 28, 29, 30, 31, 32, 33, 34, 35], [0.5763, 0.5763, 0.5763, 0.5763, 0.5763, 0.8547, 0.8547, 0.8547, 0.8547, 0.8547, 0.04689, 0.5428, 0.5428, 0.5428, 0.5428, 0.5428, 0.7744, 0.7744, 0.7744, 0.7744, 0.7744, 0.7744, 0.7744, 0.7744, 0.7744, 0.7744, 0.8661, 0.8661, 0.8661, 0.8661, 0.8661, 0.8386, 0.8386, 0.8386, 0.8386, 0.8386]): _vg.add([_i], _w, 'REPLACE')
_vg = ob_body__inside.vertex_groups.new(name='Bone.002')
for _i, _w in zip([0, 1, 2, 3, 4, 5, 6, 7, 8, 9, 11, 12, 13, 14, 15, 16, 17, 18, 19, 20, 21, 22, 23, 24, 25, 26, 27, 28, 29, 30, 31, 32, 33, 34, 35], [0.4082, 0.4082, 0.4082, 0.4082, 0.4082, 0.1088, 0.1088, 0.1088, 0.1088, 0.1088, 0.4426, 0.4426, 0.4426, 0.4426, 0.4426, 0.2048, 0.2048, 0.2048, 0.2048, 0.2048, 0.2048, 0.2048, 0.2048, 0.2048, 0.2048, 0.09286, 0.09286, 0.09286, 0.09286, 0.09286, 0.003905, 0.003905, 0.003905, 0.003905, 0.003905]): _vg.add([_i], _w, 'REPLACE')
_m = ob_body__inside.modifiers.new('Armature', 'ARMATURE')
_m.object = ob_body_armature__inside

# ---- collection membership
col_collection.objects.link(ob_body)
col_collection.objects.link(ob_body_armature)
col_collection.objects.link(ob_cubicle_1)
col_collection.objects.link(ob_cubicle_1_armature)
col_collection.objects.link(ob_cubicle_2)
col_collection.objects.link(ob_cubicle_2_armature)
col_collection.objects.link(ob_cubicle_3_armature)
col_collection.objects.link(ob_cubicle_3)
col_collection.objects.link(ob_cubicle_4_armature)
col_collection.objects.link(ob_cubicle_4)
col_collection.objects.link(ob_cubicle_5_armature)
col_collection.objects.link(ob_cubicle_5)
col_collection.objects.link(ob_body_armature__inside)
col_collection.objects.link(ob_body__inside)

# ---- scene / render settings (as saved in the file)
scene.frame_start = 0; scene.frame_end = 100; scene.frame_set(97)
scene.render.engine = 'BLENDER_EEVEE_NEXT'
scene.cycles.use_denoising = False
scene.cycles.samples = 128
scene.cycles.sampling_pattern = 'TABULATED_SOBOL'
scene.cycles.use_adaptive_sampling = False
scene.cycles.use_light_tree = False
scene.view_settings.view_transform = 'Filmic'
bpy.context.view_layer.update()

# ---- added for rendering (the .blend has no active camera and no usable light): camera, sun
cam_auto = bpy.data.cameras.new('AutoCamera')
cam_auto.lens = 50.0
cam_auto.sensor_width = 36.0
cam_auto.clip_end = 1000.0
ob_auto_camera = bpy.data.objects.new('AutoCamera', cam_auto)
scene.collection.objects.link(ob_auto_camera)
ob_auto_camera.location = (5.25549, -6.29418, 2.70809)
ob_auto_camera.rotation_euler = (1.09748, -7.21219e-08, 0.694738)
scene.camera = ob_auto_camera
light_auto_sun = bpy.data.lights.new('AutoSun', 'SUN')
light_auto_sun.energy = 3.0
light_auto_sun.angle = 0.0523599
ob_auto_sun = bpy.data.objects.new('AutoSun', light_auto_sun)
scene.collection.objects.link(ob_auto_sun)
ob_auto_sun.rotation_euler = (0.872665, 0.174533, 0.523599)
bpy.context.view_layer.update()
